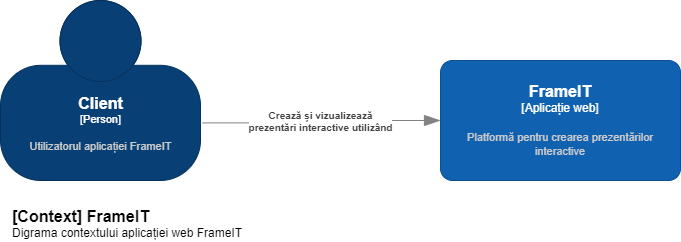

The diagram above was exported from draw.io. Its source (the exported page's mxGraphModel, read from the mxfile embedded in the PNG):
<mxGraphModel dx="1038" dy="1708" grid="1" gridSize="10" guides="1" tooltips="1" connect="1" arrows="1" fold="1" page="1" pageScale="1" pageWidth="827" pageHeight="1169" math="0" shadow="0">
  <root>
    <mxCell id="0" />
    <mxCell id="1" parent="0" />
    <object placeholders="1" c4Name="Client" c4Type="Person" c4Description="Utilizatorul aplicației FrameIT" label="&lt;font style=&quot;font-size: 16px&quot;&gt;&lt;b&gt;%c4Name%&lt;/b&gt;&lt;/font&gt;&lt;div&gt;[%c4Type%]&lt;/div&gt;&lt;br&gt;&lt;div&gt;&lt;font style=&quot;font-size: 11px&quot;&gt;&lt;font color=&quot;#cccccc&quot;&gt;%c4Description%&lt;/font&gt;&lt;/div&gt;" id="TwzkArtL3tmwWuuemfuN-1">
      <mxCell style="html=1;fontSize=11;dashed=0;whitespace=wrap;fillColor=#083F75;strokeColor=#06315C;fontColor=#ffffff;shape=mxgraph.c4.person2;align=center;metaEdit=1;points=[[0.5,0,0],[1,0.5,0],[1,0.75,0],[0.75,1,0],[0.5,1,0],[0.25,1,0],[0,0.75,0],[0,0.5,0]];resizable=0;" vertex="1" parent="1">
        <mxGeometry x="70" y="-90" width="200" height="180" as="geometry" />
      </mxCell>
    </object>
    <object placeholders="1" c4Name="FrameIT " c4Type="Aplicație web" c4Description="Platformă pentru crearea prezentărilor interactive" label="&lt;font style=&quot;font-size: 16px&quot;&gt;&lt;b&gt;%c4Name%&lt;/b&gt;&lt;/font&gt;&lt;div&gt;[%c4Type%]&lt;/div&gt;&lt;br&gt;&lt;div&gt;&lt;font style=&quot;font-size: 11px&quot;&gt;&lt;font color=&quot;#cccccc&quot;&gt;%c4Description%&lt;/font&gt;&lt;/div&gt;" id="TwzkArtL3tmwWuuemfuN-2">
      <mxCell style="rounded=1;whiteSpace=wrap;html=1;labelBackgroundColor=none;fillColor=#1061B0;fontColor=#ffffff;align=center;arcSize=10;strokeColor=#0D5091;metaEdit=1;resizable=0;points=[[0.25,0,0],[0.5,0,0],[0.75,0,0],[1,0.25,0],[1,0.5,0],[1,0.75,0],[0.75,1,0],[0.5,1,0],[0.25,1,0],[0,0.75,0],[0,0.5,0],[0,0.25,0]];" vertex="1" parent="1">
        <mxGeometry x="510" y="-30" width="240" height="120" as="geometry" />
      </mxCell>
    </object>
    <object placeholders="1" c4Type="Relationship" c4Description="Crează și vizualizează &#10;prezentări interactive utilizând" label="&lt;div style=&quot;text-align: left&quot;&gt;&lt;div style=&quot;text-align: center&quot;&gt;&lt;b&gt;%c4Description%&lt;/b&gt;&lt;/div&gt;" id="TwzkArtL3tmwWuuemfuN-4">
      <mxCell style="endArrow=blockThin;html=1;fontSize=10;fontColor=#404040;strokeWidth=1;endFill=1;strokeColor=#828282;elbow=vertical;metaEdit=1;endSize=14;startSize=14;jumpStyle=arc;jumpSize=16;rounded=0;edgeStyle=orthogonalEdgeStyle;entryX=0;entryY=0.5;entryDx=0;entryDy=0;entryPerimeter=0;exitX=1.008;exitY=0.68;exitDx=0;exitDy=0;exitPerimeter=0;" edge="1" parent="1" source="TwzkArtL3tmwWuuemfuN-1" target="TwzkArtL3tmwWuuemfuN-2">
        <mxGeometry width="240" relative="1" as="geometry">
          <mxPoint x="310" y="30" as="sourcePoint" />
          <mxPoint x="480" y="30" as="targetPoint" />
        </mxGeometry>
      </mxCell>
    </object>
    <object placeholders="1" c4Name="[Context] FrameIT" c4Type="ContainerScopeBoundary" c4Description="Digrama contextului aplicației web FrameIT" label="&lt;font style=&quot;font-size: 16px&quot;&gt;&lt;b&gt;&lt;div style=&quot;text-align: left&quot;&gt;%c4Name%&lt;/div&gt;&lt;/b&gt;&lt;/font&gt;&lt;div style=&quot;text-align: left&quot;&gt;%c4Description%&lt;/div&gt;" id="TwzkArtL3tmwWuuemfuN-5">
      <mxCell style="text;html=1;strokeColor=none;fillColor=none;align=left;verticalAlign=top;whiteSpace=wrap;rounded=0;metaEdit=1;allowArrows=0;resizable=1;rotatable=0;connectable=0;recursiveResize=0;expand=0;pointerEvents=0;points=[[0.25,0,0],[0.5,0,0],[0.75,0,0],[1,0.25,0],[1,0.5,0],[1,0.75,0],[0.75,1,0],[0.5,1,0],[0.25,1,0],[0,0.75,0],[0,0.5,0],[0,0.25,0]];" vertex="1" parent="1">
        <mxGeometry x="80" y="110" width="260" height="40" as="geometry" />
      </mxCell>
    </object>
  </root>
</mxGraphModel>